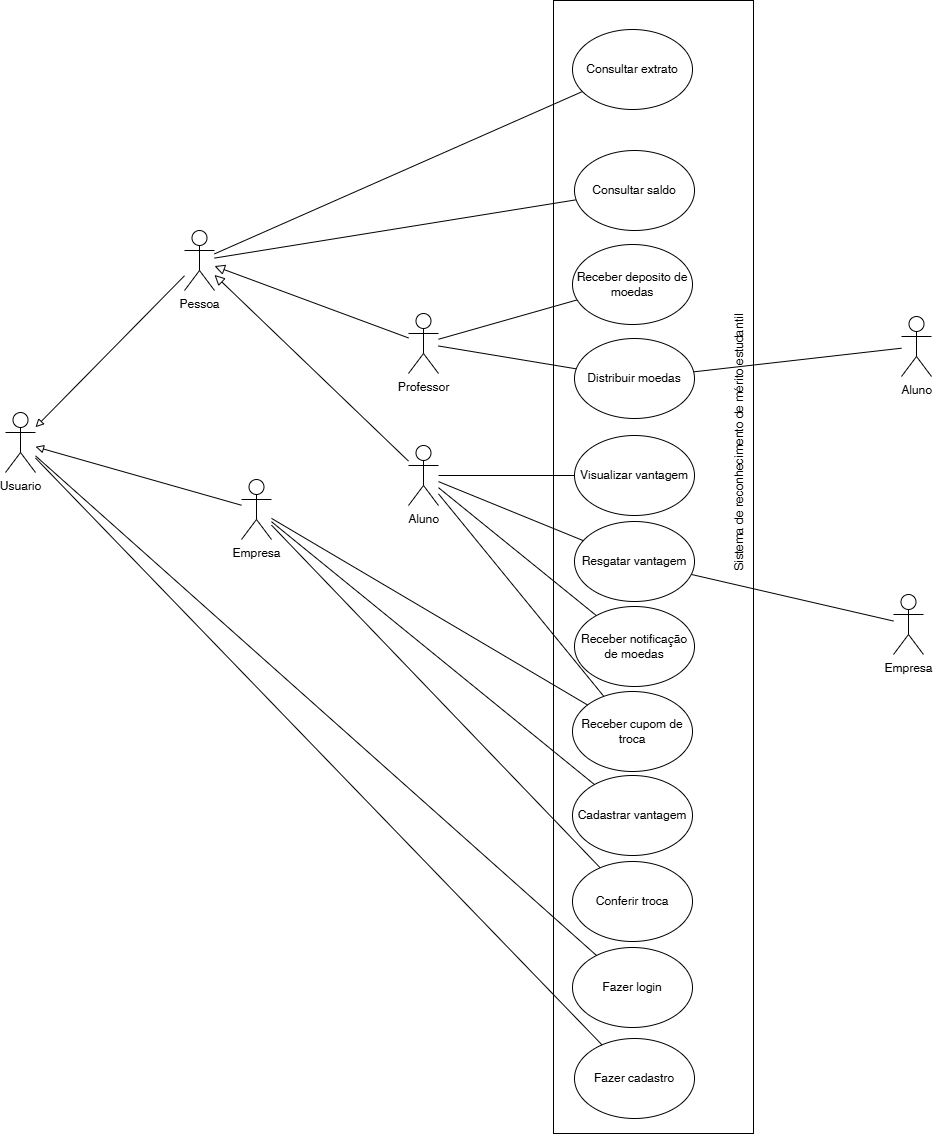

The diagram above was exported from draw.io. Its source (the exported page's mxGraphModel, read from the mxfile embedded in the PNG):
<mxGraphModel dx="2218" dy="1556" grid="0" gridSize="10" guides="1" tooltips="1" connect="1" arrows="1" fold="1" page="0" pageScale="1" pageWidth="2000" pageHeight="2000" math="0" shadow="0">
  <root>
    <mxCell id="0" />
    <mxCell id="1" parent="0" />
    <mxCell id="55Vrt-mXsHKYFI6cj5mB-34" value="" style="rounded=0;whiteSpace=wrap;html=1;rotation=-90;" parent="1" vertex="1">
      <mxGeometry x="-426.5" y="4.5" width="1133" height="200" as="geometry" />
    </mxCell>
    <mxCell id="_jAADGRznZQ2d4b5v9Fu-1" value="Pessoa" style="shape=umlActor;verticalLabelPosition=bottom;verticalAlign=top;html=1;outlineConnect=0;" parent="1" vertex="1">
      <mxGeometry x="-329" y="-232" width="30" height="60" as="geometry" />
    </mxCell>
    <mxCell id="_jAADGRznZQ2d4b5v9Fu-4" value="Fazer cadastro" style="ellipse;whiteSpace=wrap;html=1;" parent="1" vertex="1">
      <mxGeometry x="61" y="576" width="120" height="80" as="geometry" />
    </mxCell>
    <mxCell id="_jAADGRznZQ2d4b5v9Fu-5" value="" style="endArrow=none;html=1;rounded=0;fontSize=12;startSize=8;endSize=8;curved=1;" parent="1" source="_jAADGRznZQ2d4b5v9Fu-6" target="55Vrt-mXsHKYFI6cj5mB-1" edge="1">
      <mxGeometry width="50" height="50" relative="1" as="geometry">
        <mxPoint x="205" y="245" as="sourcePoint" />
        <mxPoint x="185" y="122" as="targetPoint" />
      </mxGeometry>
    </mxCell>
    <mxCell id="_jAADGRznZQ2d4b5v9Fu-6" value="Fazer login" style="ellipse;whiteSpace=wrap;html=1;" parent="1" vertex="1">
      <mxGeometry x="59" y="485" width="120" height="80" as="geometry" />
    </mxCell>
    <mxCell id="_jAADGRznZQ2d4b5v9Fu-7" value="" style="endArrow=none;html=1;rounded=0;fontSize=12;startSize=8;endSize=8;curved=1;" parent="1" source="_jAADGRznZQ2d4b5v9Fu-8" target="_jAADGRznZQ2d4b5v9Fu-1" edge="1">
      <mxGeometry width="50" height="50" relative="1" as="geometry">
        <mxPoint x="215" y="255" as="sourcePoint" />
        <mxPoint x="200" y="134" as="targetPoint" />
      </mxGeometry>
    </mxCell>
    <mxCell id="_jAADGRznZQ2d4b5v9Fu-8" value="Consultar extrato" style="ellipse;whiteSpace=wrap;html=1;" parent="1" vertex="1">
      <mxGeometry x="59" y="-433" width="120" height="80" as="geometry" />
    </mxCell>
    <mxCell id="_jAADGRznZQ2d4b5v9Fu-9" value="" style="endArrow=none;html=1;rounded=0;fontSize=12;startSize=8;endSize=8;curved=1;" parent="1" source="_jAADGRznZQ2d4b5v9Fu-10" target="_jAADGRznZQ2d4b5v9Fu-1" edge="1">
      <mxGeometry width="50" height="50" relative="1" as="geometry">
        <mxPoint x="366" y="255" as="sourcePoint" />
        <mxPoint x="335" y="92" as="targetPoint" />
      </mxGeometry>
    </mxCell>
    <mxCell id="_jAADGRznZQ2d4b5v9Fu-10" value="Consultar saldo" style="ellipse;whiteSpace=wrap;html=1;" parent="1" vertex="1">
      <mxGeometry x="61" y="-312" width="120" height="80" as="geometry" />
    </mxCell>
    <mxCell id="_jAADGRznZQ2d4b5v9Fu-17" style="edgeStyle=none;curved=1;rounded=0;orthogonalLoop=1;jettySize=auto;html=1;fontSize=12;startSize=8;endSize=8;endArrow=none;startFill=0;" parent="1" source="_jAADGRznZQ2d4b5v9Fu-11" target="_jAADGRznZQ2d4b5v9Fu-16" edge="1">
      <mxGeometry relative="1" as="geometry" />
    </mxCell>
    <mxCell id="_jAADGRznZQ2d4b5v9Fu-13" style="edgeStyle=none;curved=1;rounded=0;orthogonalLoop=1;jettySize=auto;html=1;fontSize=12;startSize=8;endSize=8;endArrow=block;endFill=0;" parent="1" source="_jAADGRznZQ2d4b5v9Fu-11" target="_jAADGRznZQ2d4b5v9Fu-1" edge="1">
      <mxGeometry relative="1" as="geometry">
        <mxPoint x="296" y="31" as="targetPoint" />
      </mxGeometry>
    </mxCell>
    <mxCell id="_jAADGRznZQ2d4b5v9Fu-15" style="edgeStyle=none;curved=1;rounded=0;orthogonalLoop=1;jettySize=auto;html=1;fontSize=12;startSize=8;endSize=8;endArrow=block;endFill=0;" parent="1" source="_jAADGRznZQ2d4b5v9Fu-14" target="_jAADGRznZQ2d4b5v9Fu-1" edge="1">
      <mxGeometry relative="1" as="geometry" />
    </mxCell>
    <mxCell id="_jAADGRznZQ2d4b5v9Fu-14" value="Aluno" style="shape=umlActor;verticalLabelPosition=bottom;verticalAlign=top;html=1;outlineConnect=0;" parent="1" vertex="1">
      <mxGeometry x="-105" y="-17" width="30" height="60" as="geometry" />
    </mxCell>
    <mxCell id="-vmiz_rj6W9Z9cPhy4cW-4" style="rounded=0;orthogonalLoop=1;jettySize=auto;html=1;endArrow=none;startFill=0;" edge="1" parent="1" source="_jAADGRznZQ2d4b5v9Fu-16" target="-vmiz_rj6W9Z9cPhy4cW-3">
      <mxGeometry relative="1" as="geometry" />
    </mxCell>
    <mxCell id="_jAADGRznZQ2d4b5v9Fu-16" value="Distribuir moedas" style="ellipse;whiteSpace=wrap;html=1;" parent="1" vertex="1">
      <mxGeometry x="61" y="-124" width="120" height="80" as="geometry" />
    </mxCell>
    <mxCell id="55Vrt-mXsHKYFI6cj5mB-1" value="Usuario" style="shape=umlActor;verticalLabelPosition=bottom;verticalAlign=top;html=1;outlineConnect=0;" parent="1" vertex="1">
      <mxGeometry x="-508" y="-50" width="30" height="60" as="geometry" />
    </mxCell>
    <mxCell id="55Vrt-mXsHKYFI6cj5mB-4" value="" style="endArrow=block;html=1;rounded=0;endFill=0;" parent="1" source="_jAADGRznZQ2d4b5v9Fu-1" target="55Vrt-mXsHKYFI6cj5mB-1" edge="1">
      <mxGeometry width="50" height="50" relative="1" as="geometry">
        <mxPoint x="-13" y="170" as="sourcePoint" />
        <mxPoint x="37" y="120" as="targetPoint" />
      </mxGeometry>
    </mxCell>
    <mxCell id="55Vrt-mXsHKYFI6cj5mB-5" value="Empresa" style="shape=umlActor;verticalLabelPosition=bottom;verticalAlign=top;html=1;outlineConnect=0;" parent="1" vertex="1">
      <mxGeometry x="-272" y="17" width="30" height="60" as="geometry" />
    </mxCell>
    <mxCell id="55Vrt-mXsHKYFI6cj5mB-6" value="" style="endArrow=block;html=1;rounded=0;endFill=0;" parent="1" source="55Vrt-mXsHKYFI6cj5mB-5" target="55Vrt-mXsHKYFI6cj5mB-1" edge="1">
      <mxGeometry width="50" height="50" relative="1" as="geometry">
        <mxPoint x="109" y="146" as="sourcePoint" />
        <mxPoint x="159" y="96" as="targetPoint" />
      </mxGeometry>
    </mxCell>
    <mxCell id="55Vrt-mXsHKYFI6cj5mB-7" value="" style="endArrow=none;html=1;rounded=0;fontSize=12;startSize=8;endSize=8;curved=1;" parent="1" source="_jAADGRznZQ2d4b5v9Fu-4" target="55Vrt-mXsHKYFI6cj5mB-1" edge="1">
      <mxGeometry width="50" height="50" relative="1" as="geometry">
        <mxPoint x="12" y="-12" as="sourcePoint" />
        <mxPoint x="-392" y="15" as="targetPoint" />
      </mxGeometry>
    </mxCell>
    <mxCell id="_jAADGRznZQ2d4b5v9Fu-11" value="Professor" style="shape=umlActor;verticalLabelPosition=bottom;verticalAlign=top;html=1;outlineConnect=0;" parent="1" vertex="1">
      <mxGeometry x="-105" y="-149" width="30" height="60" as="geometry" />
    </mxCell>
    <mxCell id="55Vrt-mXsHKYFI6cj5mB-8" value="Receber cupom de troca" style="ellipse;whiteSpace=wrap;html=1;" parent="1" vertex="1">
      <mxGeometry x="59" y="229" width="120" height="80" as="geometry" />
    </mxCell>
    <mxCell id="55Vrt-mXsHKYFI6cj5mB-10" value="" style="endArrow=none;html=1;rounded=0;" parent="1" source="_jAADGRznZQ2d4b5v9Fu-14" target="55Vrt-mXsHKYFI6cj5mB-8" edge="1">
      <mxGeometry width="50" height="50" relative="1" as="geometry">
        <mxPoint x="6" y="-94" as="sourcePoint" />
        <mxPoint x="56" y="-144" as="targetPoint" />
      </mxGeometry>
    </mxCell>
    <mxCell id="-vmiz_rj6W9Z9cPhy4cW-6" style="rounded=0;orthogonalLoop=1;jettySize=auto;html=1;endArrow=none;startFill=0;" edge="1" parent="1" source="55Vrt-mXsHKYFI6cj5mB-11" target="-vmiz_rj6W9Z9cPhy4cW-5">
      <mxGeometry relative="1" as="geometry" />
    </mxCell>
    <mxCell id="55Vrt-mXsHKYFI6cj5mB-11" value="Resgatar vantagem" style="ellipse;whiteSpace=wrap;html=1;" parent="1" vertex="1">
      <mxGeometry x="61" y="59" width="120" height="80" as="geometry" />
    </mxCell>
    <mxCell id="55Vrt-mXsHKYFI6cj5mB-12" value="" style="endArrow=none;html=1;rounded=0;" parent="1" source="_jAADGRznZQ2d4b5v9Fu-14" target="55Vrt-mXsHKYFI6cj5mB-11" edge="1">
      <mxGeometry width="50" height="50" relative="1" as="geometry">
        <mxPoint x="6" y="-94" as="sourcePoint" />
        <mxPoint x="56" y="-144" as="targetPoint" />
      </mxGeometry>
    </mxCell>
    <mxCell id="55Vrt-mXsHKYFI6cj5mB-13" value="Receber notificação de moedas" style="ellipse;whiteSpace=wrap;html=1;" parent="1" vertex="1">
      <mxGeometry x="61" y="144" width="120" height="80" as="geometry" />
    </mxCell>
    <mxCell id="55Vrt-mXsHKYFI6cj5mB-14" value="" style="endArrow=none;html=1;rounded=0;" parent="1" source="_jAADGRznZQ2d4b5v9Fu-14" target="55Vrt-mXsHKYFI6cj5mB-13" edge="1">
      <mxGeometry width="50" height="50" relative="1" as="geometry">
        <mxPoint x="-22" y="-123" as="sourcePoint" />
        <mxPoint x="71" y="-179" as="targetPoint" />
      </mxGeometry>
    </mxCell>
    <mxCell id="55Vrt-mXsHKYFI6cj5mB-16" value="Cadastrar vantagem" style="ellipse;whiteSpace=wrap;html=1;" parent="1" vertex="1">
      <mxGeometry x="59" y="313" width="120" height="80" as="geometry" />
    </mxCell>
    <mxCell id="55Vrt-mXsHKYFI6cj5mB-17" value="Visualizar vantagem" style="ellipse;whiteSpace=wrap;html=1;" parent="1" vertex="1">
      <mxGeometry x="61" y="-27" width="120" height="80" as="geometry" />
    </mxCell>
    <mxCell id="55Vrt-mXsHKYFI6cj5mB-18" value="" style="endArrow=none;html=1;rounded=0;" parent="1" source="_jAADGRznZQ2d4b5v9Fu-14" target="55Vrt-mXsHKYFI6cj5mB-17" edge="1">
      <mxGeometry width="50" height="50" relative="1" as="geometry">
        <mxPoint x="-22" y="-122" as="sourcePoint" />
        <mxPoint x="85" y="-180" as="targetPoint" />
      </mxGeometry>
    </mxCell>
    <mxCell id="55Vrt-mXsHKYFI6cj5mB-19" value="" style="endArrow=none;html=1;rounded=0;" parent="1" source="55Vrt-mXsHKYFI6cj5mB-5" target="55Vrt-mXsHKYFI6cj5mB-16" edge="1">
      <mxGeometry width="50" height="50" relative="1" as="geometry">
        <mxPoint x="-84" y="235" as="sourcePoint" />
        <mxPoint x="-34" y="185" as="targetPoint" />
      </mxGeometry>
    </mxCell>
    <mxCell id="55Vrt-mXsHKYFI6cj5mB-24" value="Conferir troca" style="ellipse;whiteSpace=wrap;html=1;" parent="1" vertex="1">
      <mxGeometry x="59" y="399" width="120" height="80" as="geometry" />
    </mxCell>
    <mxCell id="55Vrt-mXsHKYFI6cj5mB-25" value="" style="endArrow=none;html=1;rounded=0;" parent="1" source="55Vrt-mXsHKYFI6cj5mB-5" target="55Vrt-mXsHKYFI6cj5mB-24" edge="1">
      <mxGeometry width="50" height="50" relative="1" as="geometry">
        <mxPoint x="-82" y="342" as="sourcePoint" />
        <mxPoint x="-32" y="292" as="targetPoint" />
      </mxGeometry>
    </mxCell>
    <mxCell id="55Vrt-mXsHKYFI6cj5mB-31" value="" style="endArrow=none;html=1;rounded=0;" parent="1" source="55Vrt-mXsHKYFI6cj5mB-5" target="55Vrt-mXsHKYFI6cj5mB-8" edge="1">
      <mxGeometry width="50" height="50" relative="1" as="geometry">
        <mxPoint x="39" y="108" as="sourcePoint" />
        <mxPoint x="89" y="58" as="targetPoint" />
      </mxGeometry>
    </mxCell>
    <mxCell id="55Vrt-mXsHKYFI6cj5mB-35" value="Sistema de reconhecimento de mérito estudantil" style="text;html=1;align=center;verticalAlign=middle;whiteSpace=wrap;rounded=0;rotation=-90;" parent="1" vertex="1">
      <mxGeometry x="83" y="-35" width="286" height="30" as="geometry" />
    </mxCell>
    <mxCell id="hIesImxTOCb98lZZt1HC-2" style="rounded=0;orthogonalLoop=1;jettySize=auto;html=1;endArrow=none;startFill=0;" parent="1" source="hIesImxTOCb98lZZt1HC-1" target="_jAADGRznZQ2d4b5v9Fu-11" edge="1">
      <mxGeometry relative="1" as="geometry" />
    </mxCell>
    <mxCell id="hIesImxTOCb98lZZt1HC-1" value="Receber deposito de moedas" style="ellipse;whiteSpace=wrap;html=1;" parent="1" vertex="1">
      <mxGeometry x="59" y="-218" width="120" height="80" as="geometry" />
    </mxCell>
    <mxCell id="-vmiz_rj6W9Z9cPhy4cW-3" value="Aluno" style="shape=umlActor;verticalLabelPosition=bottom;verticalAlign=top;html=1;outlineConnect=0;" vertex="1" parent="1">
      <mxGeometry x="388" y="-146" width="30" height="60" as="geometry" />
    </mxCell>
    <mxCell id="-vmiz_rj6W9Z9cPhy4cW-5" value="Empresa" style="shape=umlActor;verticalLabelPosition=bottom;verticalAlign=top;html=1;outlineConnect=0;" vertex="1" parent="1">
      <mxGeometry x="380" y="132" width="30" height="60" as="geometry" />
    </mxCell>
  </root>
</mxGraphModel>